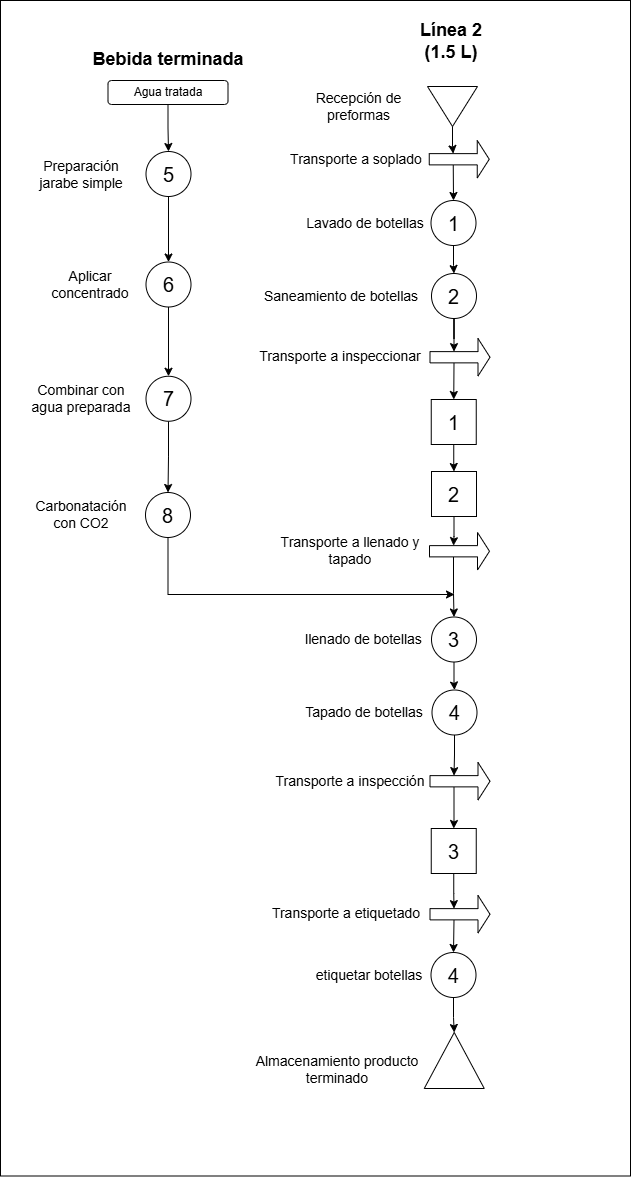

The diagram above was exported from draw.io. Its source (the exported page's mxGraphModel, read from the mxfile embedded in the PNG):
<mxGraphModel dx="1303" dy="1103" grid="0" gridSize="10" guides="1" tooltips="1" connect="1" arrows="1" fold="1" page="0" pageScale="1" pageWidth="827" pageHeight="1169" math="0" shadow="0">
  <root>
    <mxCell id="0" />
    <mxCell id="1" parent="0" />
    <mxCell id="2" parent="1" style="rounded=0;whiteSpace=wrap;html=1;labelBackgroundColor=none;movable=0;resizable=0;rotatable=0;deletable=0;editable=0;locked=1;connectable=0;" value="" vertex="1">
      <mxGeometry height="1175.5" width="630" x="797" y="1176" as="geometry" />
    </mxCell>
    <mxCell id="3" edge="1" parent="1" source="4" style="edgeStyle=orthogonalEdgeStyle;rounded=0;orthogonalLoop=1;jettySize=auto;html=1;labelBackgroundColor=none;fontColor=default;" target="7" value="">
      <mxGeometry relative="1" as="geometry" />
    </mxCell>
    <mxCell id="4" parent="1" style="ellipse;whiteSpace=wrap;html=1;aspect=fixed;labelBackgroundColor=none;" value="&lt;font style=&quot;font-size: 20px;&quot;&gt;1&lt;/font&gt;" vertex="1">
      <mxGeometry height="45" width="45" x="1227.5" y="1376" as="geometry" />
    </mxCell>
    <mxCell id="5" parent="1" style="whiteSpace=wrap;html=1;aspect=fixed;labelBackgroundColor=none;" value="&lt;span style=&quot;font-size: 20px;&quot;&gt;2&lt;/span&gt;" vertex="1">
      <mxGeometry height="45" width="45" x="1228" y="1647" as="geometry" />
    </mxCell>
    <mxCell id="6" parent="1" style="text;html=1;whiteSpace=wrap;strokeColor=none;fillColor=none;align=center;verticalAlign=middle;rounded=0;strokeWidth=2;labelBackgroundColor=none;" value="&lt;font style=&quot;font-size: 14px;&quot;&gt;Lavado de botellas&lt;/font&gt;" vertex="1">
      <mxGeometry height="30" width="120" x="1101.75" y="1383.5" as="geometry" />
    </mxCell>
    <mxCell id="7" parent="1" style="ellipse;whiteSpace=wrap;html=1;aspect=fixed;labelBackgroundColor=none;" value="&lt;span style=&quot;font-size: 20px;&quot;&gt;2&lt;/span&gt;" vertex="1">
      <mxGeometry height="45" width="45" x="1228" y="1449" as="geometry" />
    </mxCell>
    <mxCell id="8" parent="1" style="text;html=1;whiteSpace=wrap;strokeColor=none;fillColor=none;align=center;verticalAlign=middle;rounded=0;strokeWidth=2;labelBackgroundColor=none;" value="&lt;span style=&quot;font-size: 14px;&quot;&gt;Saneamiento de botellas&lt;/span&gt;" vertex="1">
      <mxGeometry height="30" width="158" x="1058.75" y="1456.5" as="geometry" />
    </mxCell>
    <mxCell id="9" edge="1" parent="1" style="edgeStyle=orthogonalEdgeStyle;rounded=0;orthogonalLoop=1;jettySize=auto;html=1;exitX=0.5;exitY=1;exitDx=0;exitDy=0;labelBackgroundColor=none;fontColor=default;">
      <mxGeometry relative="1" as="geometry">
        <mxPoint x="1160" y="2041.4999999999995" as="sourcePoint" />
        <mxPoint x="1160" y="2041.4999999999995" as="targetPoint" />
      </mxGeometry>
    </mxCell>
    <mxCell id="10" edge="1" parent="1" source="11" style="edgeStyle=orthogonalEdgeStyle;rounded=0;orthogonalLoop=1;jettySize=auto;html=1;entryX=0.5;entryY=0;entryDx=0;entryDy=0;labelBackgroundColor=none;fontColor=default;" target="37">
      <mxGeometry relative="1" as="geometry" />
    </mxCell>
    <mxCell id="11" parent="1" style="ellipse;whiteSpace=wrap;html=1;aspect=fixed;labelBackgroundColor=none;" value="&lt;span style=&quot;font-size: 20px;&quot;&gt;3&lt;/span&gt;" vertex="1">
      <mxGeometry height="45" width="45" x="1228" y="1792.5" as="geometry" />
    </mxCell>
    <mxCell id="12" parent="1" style="text;html=1;whiteSpace=wrap;strokeColor=none;fillColor=none;align=center;verticalAlign=middle;rounded=0;strokeWidth=2;labelBackgroundColor=none;" value="&lt;font style=&quot;font-size: 14px;&quot;&gt;llenado de botellas&lt;/font&gt;" vertex="1">
      <mxGeometry height="30" width="123" x="1098.75" y="1800" as="geometry" />
    </mxCell>
    <mxCell id="13" parent="1" style="text;html=1;whiteSpace=wrap;strokeColor=none;fillColor=none;align=center;verticalAlign=middle;rounded=0;strokeWidth=2;labelBackgroundColor=none;" value="&lt;font style=&quot;font-size: 14px;&quot;&gt;Recepción de preformas&lt;/font&gt;" vertex="1">
      <mxGeometry height="30" width="145" x="1083" y="1267" as="geometry" />
    </mxCell>
    <mxCell id="14" edge="1" parent="1" source="15" style="edgeStyle=orthogonalEdgeStyle;rounded=0;orthogonalLoop=1;jettySize=auto;html=1;entryX=0.5;entryY=0;entryDx=0;entryDy=0;exitX=0;exitY=0;exitDx=24.000000000000004;exitDy=24.375;exitPerimeter=0;labelBackgroundColor=none;fontColor=default;" target="4">
      <mxGeometry relative="1" as="geometry" />
    </mxCell>
    <mxCell id="15" parent="1" style="shape=singleArrow;whiteSpace=wrap;html=1;labelBackgroundColor=none;" value="" vertex="1">
      <mxGeometry height="37.5" width="60" x="1225.75" y="1316" as="geometry" />
    </mxCell>
    <mxCell id="16" parent="1" style="triangle;whiteSpace=wrap;html=1;rotation=90;labelBackgroundColor=none;" value="" vertex="1">
      <mxGeometry height="50" width="40" x="1229" y="1257" as="geometry" />
    </mxCell>
    <mxCell id="17" edge="1" parent="1" source="16" style="edgeStyle=orthogonalEdgeStyle;rounded=0;orthogonalLoop=1;jettySize=auto;html=1;entryX=0;entryY=0;entryDx=24;entryDy=13.125;entryPerimeter=0;labelBackgroundColor=none;fontColor=default;" target="15">
      <mxGeometry relative="1" as="geometry" />
    </mxCell>
    <mxCell id="18" edge="1" parent="1" source="19" style="edgeStyle=orthogonalEdgeStyle;rounded=0;orthogonalLoop=1;jettySize=auto;html=1;entryX=0.5;entryY=0;entryDx=0;entryDy=0;exitX=0;exitY=0;exitDx=24;exitDy=24.375;exitPerimeter=0;labelBackgroundColor=none;fontColor=default;" target="36">
      <mxGeometry relative="1" as="geometry" />
    </mxCell>
    <mxCell id="19" parent="1" style="shape=singleArrow;whiteSpace=wrap;html=1;labelBackgroundColor=none;" value="" vertex="1">
      <mxGeometry height="37.5" width="60" x="1226.5" y="1514" as="geometry" />
    </mxCell>
    <mxCell id="20" edge="1" parent="1" source="7" style="edgeStyle=orthogonalEdgeStyle;rounded=0;orthogonalLoop=1;jettySize=auto;html=1;entryX=0;entryY=0;entryDx=24;entryDy=13.125;entryPerimeter=0;labelBackgroundColor=none;fontColor=default;" target="19">
      <mxGeometry relative="1" as="geometry" />
    </mxCell>
    <mxCell id="21" parent="1" style="text;html=1;whiteSpace=wrap;strokeColor=none;fillColor=none;align=center;verticalAlign=middle;rounded=0;strokeWidth=2;labelBackgroundColor=none;" value="&lt;font style=&quot;font-size: 14px;&quot;&gt;Transporte a soplado&lt;/font&gt;" vertex="1">
      <mxGeometry height="30" width="134.25" x="1085.75" y="1319.75" as="geometry" />
    </mxCell>
    <mxCell id="22" edge="1" parent="1" source="23" style="edgeStyle=orthogonalEdgeStyle;rounded=0;orthogonalLoop=1;jettySize=auto;html=1;exitX=0;exitY=0;exitDx=24;exitDy=24.375;exitPerimeter=0;labelBackgroundColor=none;fontColor=default;" target="11">
      <mxGeometry relative="1" as="geometry" />
    </mxCell>
    <mxCell id="23" parent="1" style="shape=singleArrow;whiteSpace=wrap;html=1;labelBackgroundColor=none;" value="" vertex="1">
      <mxGeometry height="37.5" width="60" x="1226" y="1708" as="geometry" />
    </mxCell>
    <mxCell id="24" edge="1" parent="1" source="5" style="edgeStyle=orthogonalEdgeStyle;rounded=0;orthogonalLoop=1;jettySize=auto;html=1;entryX=0;entryY=0;entryDx=23.999999999999996;entryDy=13.125;entryPerimeter=0;labelBackgroundColor=none;fontColor=default;" target="23">
      <mxGeometry relative="1" as="geometry" />
    </mxCell>
    <mxCell id="25" edge="1" parent="1" source="26" style="edgeStyle=orthogonalEdgeStyle;rounded=0;orthogonalLoop=1;jettySize=auto;html=1;entryX=0.5;entryY=0;entryDx=0;entryDy=0;exitX=0;exitY=0;exitDx=23.999999999999996;exitDy=24.375;exitPerimeter=0;labelBackgroundColor=none;fontColor=default;">
      <mxGeometry relative="1" as="geometry">
        <mxPoint x="1256.5459183673468" y="2108.5000000000005" as="sourcePoint" />
        <mxPoint x="1250" y="2128" as="targetPoint" />
      </mxGeometry>
    </mxCell>
    <mxCell id="26" parent="1" style="shape=singleArrow;whiteSpace=wrap;html=1;labelBackgroundColor=none;" value="" vertex="1">
      <mxGeometry height="37.5" width="60" x="1226.5" y="2071" as="geometry" />
    </mxCell>
    <mxCell id="27" edge="1" parent="1" source="28" style="edgeStyle=orthogonalEdgeStyle;rounded=0;orthogonalLoop=1;jettySize=auto;html=1;exitX=0;exitY=0;exitDx=23.999999999999996;exitDy=24.375;exitPerimeter=0;labelBackgroundColor=none;fontColor=default;" target="40">
      <mxGeometry relative="1" as="geometry">
        <mxPoint x="1256.508474576271" y="1973.5" as="sourcePoint" />
        <mxPoint x="1250.5" y="1988.5" as="targetPoint" />
      </mxGeometry>
    </mxCell>
    <mxCell id="28" parent="1" style="shape=singleArrow;whiteSpace=wrap;html=1;labelBackgroundColor=none;" value="" vertex="1">
      <mxGeometry height="37.5" width="60" x="1226.5" y="1938" as="geometry" />
    </mxCell>
    <mxCell id="29" parent="1" style="text;html=1;whiteSpace=wrap;strokeColor=none;fillColor=none;align=center;verticalAlign=middle;rounded=0;strokeWidth=2;labelBackgroundColor=none;" value="&lt;font style=&quot;font-size: 14px;&quot;&gt;Transporte a inspeccionar&lt;/font&gt;" vertex="1">
      <mxGeometry height="30" width="168" x="1053" y="1516.75" as="geometry" />
    </mxCell>
    <mxCell id="30" parent="1" style="text;html=1;whiteSpace=wrap;strokeColor=none;fillColor=none;align=center;verticalAlign=middle;rounded=0;strokeWidth=2;labelBackgroundColor=none;" value="&lt;font style=&quot;font-size: 14px;&quot;&gt;Transporte a llenado y tapado&lt;/font&gt;" vertex="1">
      <mxGeometry height="30" width="168" x="1063" y="1711" as="geometry" />
    </mxCell>
    <mxCell id="31" parent="1" style="text;html=1;whiteSpace=wrap;strokeColor=none;fillColor=none;align=center;verticalAlign=middle;rounded=0;strokeWidth=2;labelBackgroundColor=none;" value="&lt;font style=&quot;font-size: 14px;&quot;&gt;Transporte a inspección&lt;/font&gt;" vertex="1">
      <mxGeometry height="30" width="168" x="1063" y="1941.75" as="geometry" />
    </mxCell>
    <mxCell id="32" parent="1" style="text;html=1;whiteSpace=wrap;strokeColor=none;fillColor=none;align=center;verticalAlign=middle;rounded=0;strokeWidth=2;labelBackgroundColor=none;" value="&lt;font style=&quot;font-size: 14px;&quot;&gt;Transporte a etiquetado&lt;/font&gt;" vertex="1">
      <mxGeometry height="30" width="157.75" x="1064" y="2073.5" as="geometry" />
    </mxCell>
    <mxCell id="33" parent="1" style="text;html=1;whiteSpace=wrap;strokeColor=none;fillColor=none;align=center;verticalAlign=middle;rounded=0;strokeWidth=2;labelBackgroundColor=none;" value="&lt;font style=&quot;font-size: 14px;&quot;&gt;Almacenamiento producto terminado&lt;/font&gt;" vertex="1">
      <mxGeometry height="30" width="168" x="1050" y="2230" as="geometry" />
    </mxCell>
    <mxCell id="34" parent="1" style="triangle;whiteSpace=wrap;html=1;rotation=-90;labelBackgroundColor=none;" value="" vertex="1">
      <mxGeometry height="60" width="56" x="1222.75" y="2206" as="geometry" />
    </mxCell>
    <mxCell id="35" edge="1" parent="1" source="36" style="edgeStyle=orthogonalEdgeStyle;rounded=0;orthogonalLoop=1;jettySize=auto;html=1;entryX=0.5;entryY=0;entryDx=0;entryDy=0;labelBackgroundColor=none;fontColor=default;" target="5">
      <mxGeometry relative="1" as="geometry" />
    </mxCell>
    <mxCell id="36" parent="1" style="whiteSpace=wrap;html=1;aspect=fixed;labelBackgroundColor=none;" value="&lt;font style=&quot;font-size: 20px;&quot;&gt;1&lt;/font&gt;" vertex="1">
      <mxGeometry height="45" width="45" x="1227.75" y="1575" as="geometry" />
    </mxCell>
    <mxCell id="37" parent="1" style="ellipse;whiteSpace=wrap;html=1;aspect=fixed;labelBackgroundColor=none;" value="&lt;span style=&quot;font-size: 20px;&quot;&gt;4&lt;/span&gt;" vertex="1">
      <mxGeometry height="45" width="45" x="1228.5" y="1865.5" as="geometry" />
    </mxCell>
    <mxCell id="38" edge="1" parent="1" source="37" style="edgeStyle=orthogonalEdgeStyle;rounded=0;orthogonalLoop=1;jettySize=auto;html=1;entryX=0;entryY=0;entryDx=23.999999999999996;entryDy=13.125;entryPerimeter=0;labelBackgroundColor=none;fontColor=default;" target="28">
      <mxGeometry relative="1" as="geometry" />
    </mxCell>
    <mxCell id="39" parent="1" style="text;html=1;whiteSpace=wrap;strokeColor=none;fillColor=none;align=center;verticalAlign=middle;rounded=0;strokeWidth=2;labelBackgroundColor=none;" value="&lt;font style=&quot;font-size: 14px;&quot;&gt;Tapado de botellas&lt;/font&gt;" vertex="1">
      <mxGeometry height="30" width="120" x="1101" y="1873" as="geometry" />
    </mxCell>
    <mxCell id="40" parent="1" style="whiteSpace=wrap;html=1;aspect=fixed;labelBackgroundColor=none;" value="&lt;span style=&quot;font-size: 20px;&quot;&gt;3&lt;/span&gt;" vertex="1">
      <mxGeometry height="45" width="45" x="1227.75" y="2004" as="geometry" />
    </mxCell>
    <mxCell id="41" edge="1" parent="1" source="40" style="edgeStyle=orthogonalEdgeStyle;rounded=0;orthogonalLoop=1;jettySize=auto;html=1;entryX=0;entryY=0;entryDx=24;entryDy=13.125;entryPerimeter=0;labelBackgroundColor=none;fontColor=default;" target="26">
      <mxGeometry relative="1" as="geometry" />
    </mxCell>
    <mxCell id="42" edge="1" parent="1" source="43" style="edgeStyle=orthogonalEdgeStyle;rounded=0;orthogonalLoop=1;jettySize=auto;html=1;entryX=1;entryY=0.5;entryDx=0;entryDy=0;labelBackgroundColor=none;fontColor=default;" target="34">
      <mxGeometry relative="1" as="geometry" />
    </mxCell>
    <mxCell id="43" parent="1" style="ellipse;whiteSpace=wrap;html=1;aspect=fixed;labelBackgroundColor=none;" value="&lt;span style=&quot;font-size: 20px;&quot;&gt;4&lt;/span&gt;" vertex="1">
      <mxGeometry height="45" width="45" x="1227.5" y="2128" as="geometry" />
    </mxCell>
    <mxCell id="44" parent="1" style="text;html=1;whiteSpace=wrap;strokeColor=none;fillColor=none;align=center;verticalAlign=middle;rounded=0;strokeWidth=2;labelBackgroundColor=none;" value="&lt;font style=&quot;font-size: 14px;&quot;&gt;etiquetar botellas&lt;/font&gt;" vertex="1">
      <mxGeometry height="30" width="110" x="1111" y="2135.5" as="geometry" />
    </mxCell>
    <mxCell id="45" parent="1" style="text;html=1;whiteSpace=wrap;strokeColor=none;fillColor=none;align=center;verticalAlign=middle;rounded=0;strokeWidth=2;labelBackgroundColor=none;" value="&lt;font style=&quot;font-size: 18px;&quot;&gt;&lt;b&gt;Línea 2 (1.5 L)&lt;/b&gt;&lt;/font&gt;" vertex="1">
      <mxGeometry height="30" width="76.25" x="1209.88" y="1202" as="geometry" />
    </mxCell>
    <mxCell id="46" parent="1" style="text;html=1;whiteSpace=wrap;strokeColor=none;fillColor=none;align=center;verticalAlign=middle;rounded=0;strokeWidth=2;labelBackgroundColor=none;" value="&lt;span style=&quot;font-size: 18px;&quot;&gt;&lt;b&gt;Bebida terminada&lt;/b&gt;&lt;/span&gt;" vertex="1">
      <mxGeometry height="30" width="170" x="880" y="1220" as="geometry" />
    </mxCell>
    <mxCell id="47" edge="1" parent="1" source="48" style="edgeStyle=orthogonalEdgeStyle;rounded=0;orthogonalLoop=1;jettySize=auto;html=1;labelBackgroundColor=none;fontColor=default;" target="50">
      <mxGeometry relative="1" as="geometry" />
    </mxCell>
    <mxCell id="48" parent="1" style="ellipse;whiteSpace=wrap;html=1;aspect=fixed;labelBackgroundColor=none;" value="&lt;span style=&quot;font-size: 20px;&quot;&gt;7&lt;/span&gt;" vertex="1">
      <mxGeometry height="45" width="45" x="942.5" y="1551.75" as="geometry" />
    </mxCell>
    <mxCell id="49" edge="1" parent="1" source="50" style="edgeStyle=orthogonalEdgeStyle;rounded=0;orthogonalLoop=1;jettySize=auto;html=1;labelBackgroundColor=none;fontColor=default;">
      <mxGeometry relative="1" as="geometry">
        <Array as="points">
          <mxPoint x="965" y="1770" />
          <mxPoint x="1251" y="1770" />
        </Array>
        <mxPoint x="1251" y="1770" as="targetPoint" />
      </mxGeometry>
    </mxCell>
    <mxCell id="50" parent="1" style="ellipse;whiteSpace=wrap;html=1;aspect=fixed;labelBackgroundColor=none;" value="&lt;span style=&quot;font-size: 20px;&quot;&gt;8&lt;/span&gt;" vertex="1">
      <mxGeometry height="45" width="45" x="942" y="1668" as="geometry" />
    </mxCell>
    <mxCell id="51" parent="1" style="text;html=1;whiteSpace=wrap;strokeColor=none;fillColor=none;align=center;verticalAlign=middle;rounded=0;strokeWidth=2;labelBackgroundColor=none;" value="&lt;span style=&quot;font-size: 14px;&quot;&gt;Carbonatación con CO2&lt;/span&gt;" vertex="1">
      <mxGeometry height="30" width="110" x="822.5" y="1675" as="geometry" />
    </mxCell>
    <mxCell id="52" edge="1" parent="1" source="53" style="edgeStyle=orthogonalEdgeStyle;rounded=0;orthogonalLoop=1;jettySize=auto;html=1;entryX=0.5;entryY=0;entryDx=0;entryDy=0;exitX=0.5;exitY=1;exitDx=0;exitDy=0;labelBackgroundColor=none;fontColor=default;" target="55">
      <mxGeometry relative="1" as="geometry" />
    </mxCell>
    <mxCell id="53" parent="1" style="rounded=1;whiteSpace=wrap;html=1;labelBackgroundColor=none;" value="Agua tratada" vertex="1">
      <mxGeometry height="24" width="120" x="904.5" y="1256" as="geometry" />
    </mxCell>
    <mxCell id="54" edge="1" parent="1" source="55" style="edgeStyle=orthogonalEdgeStyle;rounded=0;orthogonalLoop=1;jettySize=auto;html=1;entryX=0.5;entryY=0;entryDx=0;entryDy=0;labelBackgroundColor=none;fontColor=default;" target="58">
      <mxGeometry relative="1" as="geometry" />
    </mxCell>
    <mxCell id="55" parent="1" style="ellipse;whiteSpace=wrap;html=1;aspect=fixed;labelBackgroundColor=none;" value="&lt;span style=&quot;font-size: 20px;&quot;&gt;5&lt;/span&gt;" vertex="1">
      <mxGeometry height="45" width="45" x="942.5" y="1327" as="geometry" />
    </mxCell>
    <mxCell id="56" parent="1" style="text;html=1;whiteSpace=wrap;strokeColor=none;fillColor=none;align=center;verticalAlign=middle;rounded=0;strokeWidth=2;labelBackgroundColor=none;" value="&lt;span style=&quot;font-size: 14px;&quot;&gt;Preparación jarabe simple&lt;/span&gt;" vertex="1">
      <mxGeometry height="30" width="110" x="822.5" y="1334.5" as="geometry" />
    </mxCell>
    <mxCell id="57" edge="1" parent="1" source="58" style="edgeStyle=orthogonalEdgeStyle;rounded=0;orthogonalLoop=1;jettySize=auto;html=1;labelBackgroundColor=none;fontColor=default;" target="48">
      <mxGeometry relative="1" as="geometry" />
    </mxCell>
    <mxCell id="58" parent="1" style="ellipse;whiteSpace=wrap;html=1;aspect=fixed;labelBackgroundColor=none;" value="&lt;span style=&quot;font-size: 20px;&quot;&gt;6&lt;/span&gt;" vertex="1">
      <mxGeometry height="45" width="45" x="942.5" y="1437.5" as="geometry" />
    </mxCell>
    <mxCell id="59" parent="1" style="text;html=1;whiteSpace=wrap;strokeColor=none;fillColor=none;align=center;verticalAlign=middle;rounded=0;strokeWidth=2;labelBackgroundColor=none;" value="&lt;span style=&quot;font-size: 14px;&quot;&gt;Aplicar concentrado&lt;/span&gt;" vertex="1">
      <mxGeometry height="30" width="110" x="832" y="1445" as="geometry" />
    </mxCell>
    <mxCell id="60" parent="1" style="text;html=1;whiteSpace=wrap;strokeColor=none;fillColor=none;align=center;verticalAlign=middle;rounded=0;strokeWidth=2;labelBackgroundColor=none;" value="&lt;span style=&quot;font-size: 14px;&quot;&gt;Combinar con agua preparada&lt;/span&gt;" vertex="1">
      <mxGeometry height="30" width="110" x="823" y="1559.25" as="geometry" />
    </mxCell>
  </root>
</mxGraphModel>